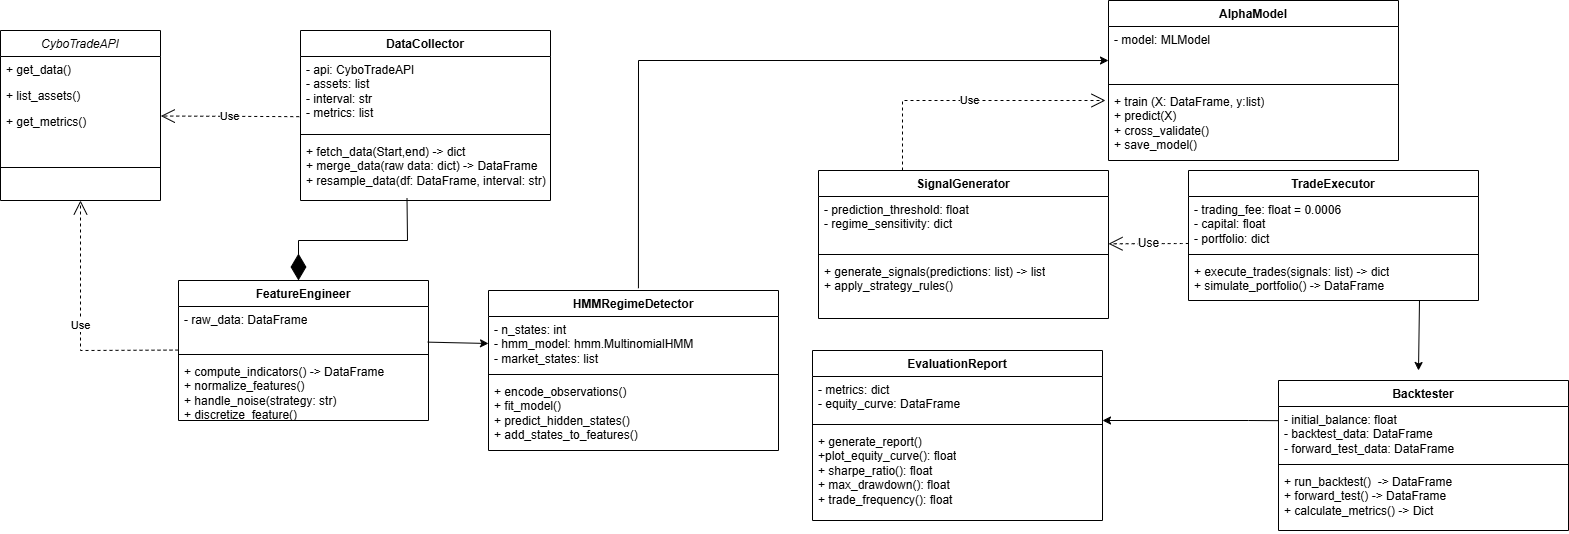

The diagram above was exported from draw.io. Its source (the exported page's mxGraphModel, read from the mxfile embedded in the PNG):
<mxGraphModel dx="2790" dy="1097" grid="1" gridSize="10" guides="1" tooltips="1" connect="1" arrows="1" fold="1" page="1" pageScale="1" pageWidth="827" pageHeight="1169" math="0" shadow="0">
  <root>
    <mxCell id="WIyWlLk6GJQsqaUBKTNV-0" />
    <mxCell id="WIyWlLk6GJQsqaUBKTNV-1" parent="WIyWlLk6GJQsqaUBKTNV-0" />
    <mxCell id="zkfFHV4jXpPFQw0GAbJ--0" value="CyboTradeAPI" style="swimlane;fontStyle=2;align=center;verticalAlign=top;childLayout=stackLayout;horizontal=1;startSize=26;horizontalStack=0;resizeParent=1;resizeLast=0;collapsible=1;marginBottom=0;rounded=0;shadow=0;strokeWidth=1;" parent="WIyWlLk6GJQsqaUBKTNV-1" vertex="1">
      <mxGeometry x="-790" y="50" width="160" height="170" as="geometry">
        <mxRectangle x="230" y="140" width="160" height="26" as="alternateBounds" />
      </mxGeometry>
    </mxCell>
    <mxCell id="zkfFHV4jXpPFQw0GAbJ--1" value="+ get_data()" style="text;align=left;verticalAlign=top;spacingLeft=4;spacingRight=4;overflow=hidden;rotatable=0;points=[[0,0.5],[1,0.5]];portConstraint=eastwest;" parent="zkfFHV4jXpPFQw0GAbJ--0" vertex="1">
      <mxGeometry y="26" width="160" height="26" as="geometry" />
    </mxCell>
    <mxCell id="zkfFHV4jXpPFQw0GAbJ--2" value="+ list_assets()" style="text;align=left;verticalAlign=top;spacingLeft=4;spacingRight=4;overflow=hidden;rotatable=0;points=[[0,0.5],[1,0.5]];portConstraint=eastwest;rounded=0;shadow=0;html=0;" parent="zkfFHV4jXpPFQw0GAbJ--0" vertex="1">
      <mxGeometry y="52" width="160" height="26" as="geometry" />
    </mxCell>
    <mxCell id="zkfFHV4jXpPFQw0GAbJ--3" value="+ get_metrics()" style="text;align=left;verticalAlign=top;spacingLeft=4;spacingRight=4;overflow=hidden;rotatable=0;points=[[0,0.5],[1,0.5]];portConstraint=eastwest;rounded=0;shadow=0;html=0;" parent="zkfFHV4jXpPFQw0GAbJ--0" vertex="1">
      <mxGeometry y="78" width="160" height="26" as="geometry" />
    </mxCell>
    <mxCell id="zkfFHV4jXpPFQw0GAbJ--4" value="" style="line;html=1;strokeWidth=1;align=left;verticalAlign=middle;spacingTop=-1;spacingLeft=3;spacingRight=3;rotatable=0;labelPosition=right;points=[];portConstraint=eastwest;" parent="zkfFHV4jXpPFQw0GAbJ--0" vertex="1">
      <mxGeometry y="104" width="160" height="66" as="geometry" />
    </mxCell>
    <mxCell id="67lEw8R3qHm2NxO7dRE7-12" value="DataCollector" style="swimlane;fontStyle=1;align=center;verticalAlign=top;childLayout=stackLayout;horizontal=1;startSize=26;horizontalStack=0;resizeParent=1;resizeParentMax=0;resizeLast=0;collapsible=1;marginBottom=0;whiteSpace=wrap;html=1;" parent="WIyWlLk6GJQsqaUBKTNV-1" vertex="1">
      <mxGeometry x="-490" y="50" width="250" height="170" as="geometry" />
    </mxCell>
    <mxCell id="67lEw8R3qHm2NxO7dRE7-13" value="- api: CyboTradeAPI&lt;div&gt;- assets: list&lt;/div&gt;&lt;div&gt;- interval: str&lt;/div&gt;&lt;div&gt;- metrics: list&lt;/div&gt;" style="text;strokeColor=none;fillColor=none;align=left;verticalAlign=top;spacingLeft=4;spacingRight=4;overflow=hidden;rotatable=0;points=[[0,0.5],[1,0.5]];portConstraint=eastwest;whiteSpace=wrap;html=1;" parent="67lEw8R3qHm2NxO7dRE7-12" vertex="1">
      <mxGeometry y="26" width="250" height="74" as="geometry" />
    </mxCell>
    <mxCell id="67lEw8R3qHm2NxO7dRE7-14" value="" style="line;strokeWidth=1;fillColor=none;align=left;verticalAlign=middle;spacingTop=-1;spacingLeft=3;spacingRight=3;rotatable=0;labelPosition=right;points=[];portConstraint=eastwest;strokeColor=inherit;" parent="67lEw8R3qHm2NxO7dRE7-12" vertex="1">
      <mxGeometry y="100" width="250" height="8" as="geometry" />
    </mxCell>
    <mxCell id="67lEw8R3qHm2NxO7dRE7-15" value="+ fetch_data(Start,end) -&amp;gt; dict&lt;div&gt;+ merge_data(raw data: dict) -&amp;gt; DataFrame&lt;/div&gt;&lt;div&gt;+ resample_data(df: DataFrame, interval: str)&lt;/div&gt;" style="text;strokeColor=none;fillColor=none;align=left;verticalAlign=top;spacingLeft=4;spacingRight=4;overflow=hidden;rotatable=0;points=[[0,0.5],[1,0.5]];portConstraint=eastwest;whiteSpace=wrap;html=1;" parent="67lEw8R3qHm2NxO7dRE7-12" vertex="1">
      <mxGeometry y="108" width="250" height="62" as="geometry" />
    </mxCell>
    <mxCell id="67lEw8R3qHm2NxO7dRE7-16" value="FeatureEngineer" style="swimlane;fontStyle=1;align=center;verticalAlign=top;childLayout=stackLayout;horizontal=1;startSize=26;horizontalStack=0;resizeParent=1;resizeParentMax=0;resizeLast=0;collapsible=1;marginBottom=0;whiteSpace=wrap;html=1;" parent="WIyWlLk6GJQsqaUBKTNV-1" vertex="1">
      <mxGeometry x="-612" y="300" width="250" height="140" as="geometry" />
    </mxCell>
    <mxCell id="67lEw8R3qHm2NxO7dRE7-17" value="- raw_data: DataFrame&lt;div&gt;&lt;br&gt;&lt;/div&gt;" style="text;strokeColor=none;fillColor=none;align=left;verticalAlign=top;spacingLeft=4;spacingRight=4;overflow=hidden;rotatable=0;points=[[0,0.5],[1,0.5]];portConstraint=eastwest;whiteSpace=wrap;html=1;" parent="67lEw8R3qHm2NxO7dRE7-16" vertex="1">
      <mxGeometry y="26" width="250" height="44" as="geometry" />
    </mxCell>
    <mxCell id="67lEw8R3qHm2NxO7dRE7-18" value="" style="line;strokeWidth=1;fillColor=none;align=left;verticalAlign=middle;spacingTop=-1;spacingLeft=3;spacingRight=3;rotatable=0;labelPosition=right;points=[];portConstraint=eastwest;strokeColor=inherit;" parent="67lEw8R3qHm2NxO7dRE7-16" vertex="1">
      <mxGeometry y="70" width="250" height="8" as="geometry" />
    </mxCell>
    <mxCell id="67lEw8R3qHm2NxO7dRE7-19" value="+ compute_indicators() -&amp;gt; DataFrame&lt;div&gt;+ normalize_features()&lt;/div&gt;&lt;div&gt;+ handle_noise(strategy: str)&lt;/div&gt;&lt;div&gt;+ discretize_feature()&lt;/div&gt;" style="text;strokeColor=none;fillColor=none;align=left;verticalAlign=top;spacingLeft=4;spacingRight=4;overflow=hidden;rotatable=0;points=[[0,0.5],[1,0.5]];portConstraint=eastwest;whiteSpace=wrap;html=1;" parent="67lEw8R3qHm2NxO7dRE7-16" vertex="1">
      <mxGeometry y="78" width="250" height="62" as="geometry" />
    </mxCell>
    <mxCell id="67lEw8R3qHm2NxO7dRE7-22" value="" style="endArrow=diamondThin;endFill=1;endSize=24;html=1;rounded=0;exitX=0.426;exitY=0.962;exitDx=0;exitDy=0;exitPerimeter=0;" parent="WIyWlLk6GJQsqaUBKTNV-1" source="67lEw8R3qHm2NxO7dRE7-15" edge="1">
      <mxGeometry width="160" relative="1" as="geometry">
        <mxPoint x="-567" y="573" as="sourcePoint" />
        <mxPoint x="-492" y="300" as="targetPoint" />
        <Array as="points">
          <mxPoint x="-383" y="260" />
          <mxPoint x="-492" y="260" />
        </Array>
      </mxGeometry>
    </mxCell>
    <mxCell id="67lEw8R3qHm2NxO7dRE7-23" value="" style="endArrow=classic;html=1;rounded=0;exitX=0.997;exitY=0.81;exitDx=0;exitDy=0;exitPerimeter=0;" parent="WIyWlLk6GJQsqaUBKTNV-1" source="67lEw8R3qHm2NxO7dRE7-17" edge="1">
      <mxGeometry relative="1" as="geometry">
        <mxPoint x="-361.5" y="370.30999999999995" as="sourcePoint" />
        <mxPoint x="-302" y="363" as="targetPoint" />
      </mxGeometry>
    </mxCell>
    <mxCell id="67lEw8R3qHm2NxO7dRE7-26" value="HMMRegimeDetector" style="swimlane;fontStyle=1;align=center;verticalAlign=top;childLayout=stackLayout;horizontal=1;startSize=26;horizontalStack=0;resizeParent=1;resizeParentMax=0;resizeLast=0;collapsible=1;marginBottom=0;whiteSpace=wrap;html=1;" parent="WIyWlLk6GJQsqaUBKTNV-1" vertex="1">
      <mxGeometry x="-302" y="310" width="290" height="160" as="geometry" />
    </mxCell>
    <mxCell id="67lEw8R3qHm2NxO7dRE7-27" value="- n_states: int&lt;div&gt;- hmm_model: hmm.MultinomialHMM&lt;/div&gt;&lt;div&gt;- market_states: list&lt;/div&gt;" style="text;strokeColor=none;fillColor=none;align=left;verticalAlign=top;spacingLeft=4;spacingRight=4;overflow=hidden;rotatable=0;points=[[0,0.5],[1,0.5]];portConstraint=eastwest;whiteSpace=wrap;html=1;" parent="67lEw8R3qHm2NxO7dRE7-26" vertex="1">
      <mxGeometry y="26" width="290" height="54" as="geometry" />
    </mxCell>
    <mxCell id="67lEw8R3qHm2NxO7dRE7-28" value="" style="line;strokeWidth=1;fillColor=none;align=left;verticalAlign=middle;spacingTop=-1;spacingLeft=3;spacingRight=3;rotatable=0;labelPosition=right;points=[];portConstraint=eastwest;strokeColor=inherit;" parent="67lEw8R3qHm2NxO7dRE7-26" vertex="1">
      <mxGeometry y="80" width="290" height="8" as="geometry" />
    </mxCell>
    <mxCell id="67lEw8R3qHm2NxO7dRE7-29" value="+ encode_observations()&lt;br&gt;&lt;div&gt;+ fit_model()&lt;/div&gt;&lt;div&gt;+ predict_hidden_states()&lt;/div&gt;&lt;div&gt;+ add_states_to_features()&lt;/div&gt;" style="text;strokeColor=none;fillColor=none;align=left;verticalAlign=top;spacingLeft=4;spacingRight=4;overflow=hidden;rotatable=0;points=[[0,0.5],[1,0.5]];portConstraint=eastwest;whiteSpace=wrap;html=1;" parent="67lEw8R3qHm2NxO7dRE7-26" vertex="1">
      <mxGeometry y="88" width="290" height="72" as="geometry" />
    </mxCell>
    <mxCell id="67lEw8R3qHm2NxO7dRE7-31" value="Use" style="endArrow=open;endSize=12;dashed=1;html=1;rounded=0;exitX=-0.005;exitY=0.813;exitDx=0;exitDy=0;exitPerimeter=0;entryX=1.002;entryY=0.289;entryDx=0;entryDy=0;entryPerimeter=0;" parent="WIyWlLk6GJQsqaUBKTNV-1" source="67lEw8R3qHm2NxO7dRE7-13" target="zkfFHV4jXpPFQw0GAbJ--3" edge="1">
      <mxGeometry width="160" relative="1" as="geometry">
        <mxPoint x="-672" y="270" as="sourcePoint" />
        <mxPoint x="-512" y="270" as="targetPoint" />
      </mxGeometry>
    </mxCell>
    <mxCell id="67lEw8R3qHm2NxO7dRE7-32" value="Use" style="endArrow=open;endSize=12;dashed=1;html=1;rounded=0;exitX=-0.005;exitY=0.813;exitDx=0;exitDy=0;exitPerimeter=0;entryX=0.5;entryY=1;entryDx=0;entryDy=0;" parent="WIyWlLk6GJQsqaUBKTNV-1" target="zkfFHV4jXpPFQw0GAbJ--0" edge="1">
      <mxGeometry width="160" relative="1" as="geometry">
        <mxPoint x="-612" y="369.57" as="sourcePoint" />
        <mxPoint x="-751" y="369.57" as="targetPoint" />
        <Array as="points">
          <mxPoint x="-710" y="370" />
        </Array>
      </mxGeometry>
    </mxCell>
    <mxCell id="67lEw8R3qHm2NxO7dRE7-33" value="" style="endArrow=classic;html=1;rounded=0;entryX=0;entryY=0.63;entryDx=0;entryDy=0;entryPerimeter=0;exitX=0.517;exitY=-0.014;exitDx=0;exitDy=0;exitPerimeter=0;" parent="WIyWlLk6GJQsqaUBKTNV-1" source="67lEw8R3qHm2NxO7dRE7-26" target="67lEw8R3qHm2NxO7dRE7-35" edge="1">
      <mxGeometry relative="1" as="geometry">
        <mxPoint x="-157" y="310" as="sourcePoint" />
        <mxPoint x="118" y="80" as="targetPoint" />
        <Array as="points">
          <mxPoint x="-152" y="80" />
        </Array>
      </mxGeometry>
    </mxCell>
    <mxCell id="67lEw8R3qHm2NxO7dRE7-34" value="AlphaModel" style="swimlane;fontStyle=1;align=center;verticalAlign=top;childLayout=stackLayout;horizontal=1;startSize=26;horizontalStack=0;resizeParent=1;resizeParentMax=0;resizeLast=0;collapsible=1;marginBottom=0;whiteSpace=wrap;html=1;" parent="WIyWlLk6GJQsqaUBKTNV-1" vertex="1">
      <mxGeometry x="318" y="20" width="290" height="160" as="geometry" />
    </mxCell>
    <mxCell id="67lEw8R3qHm2NxO7dRE7-35" value="- model: MLModel&lt;div&gt;&lt;br&gt;&lt;/div&gt;" style="text;strokeColor=none;fillColor=none;align=left;verticalAlign=top;spacingLeft=4;spacingRight=4;overflow=hidden;rotatable=0;points=[[0,0.5],[1,0.5]];portConstraint=eastwest;whiteSpace=wrap;html=1;" parent="67lEw8R3qHm2NxO7dRE7-34" vertex="1">
      <mxGeometry y="26" width="290" height="54" as="geometry" />
    </mxCell>
    <mxCell id="67lEw8R3qHm2NxO7dRE7-36" value="" style="line;strokeWidth=1;fillColor=none;align=left;verticalAlign=middle;spacingTop=-1;spacingLeft=3;spacingRight=3;rotatable=0;labelPosition=right;points=[];portConstraint=eastwest;strokeColor=inherit;" parent="67lEw8R3qHm2NxO7dRE7-34" vertex="1">
      <mxGeometry y="80" width="290" height="8" as="geometry" />
    </mxCell>
    <mxCell id="67lEw8R3qHm2NxO7dRE7-37" value="+ train (X: DataFrame, y:list)&lt;div&gt;+ predict(X)&amp;nbsp;&lt;/div&gt;&lt;div&gt;+ cross_validate()&lt;/div&gt;&lt;div&gt;+ save_model()&lt;/div&gt;" style="text;strokeColor=none;fillColor=none;align=left;verticalAlign=top;spacingLeft=4;spacingRight=4;overflow=hidden;rotatable=0;points=[[0,0.5],[1,0.5]];portConstraint=eastwest;whiteSpace=wrap;html=1;" parent="67lEw8R3qHm2NxO7dRE7-34" vertex="1">
      <mxGeometry y="88" width="290" height="72" as="geometry" />
    </mxCell>
    <mxCell id="67lEw8R3qHm2NxO7dRE7-38" value="SignalGenerator" style="swimlane;fontStyle=1;align=center;verticalAlign=top;childLayout=stackLayout;horizontal=1;startSize=26;horizontalStack=0;resizeParent=1;resizeParentMax=0;resizeLast=0;collapsible=1;marginBottom=0;whiteSpace=wrap;html=1;" parent="WIyWlLk6GJQsqaUBKTNV-1" vertex="1">
      <mxGeometry x="28" y="190" width="290" height="148" as="geometry" />
    </mxCell>
    <mxCell id="67lEw8R3qHm2NxO7dRE7-39" value="- prediction_threshold: float&lt;div&gt;- regime_sensitivity: dict&lt;/div&gt;" style="text;strokeColor=none;fillColor=none;align=left;verticalAlign=top;spacingLeft=4;spacingRight=4;overflow=hidden;rotatable=0;points=[[0,0.5],[1,0.5]];portConstraint=eastwest;whiteSpace=wrap;html=1;" parent="67lEw8R3qHm2NxO7dRE7-38" vertex="1">
      <mxGeometry y="26" width="290" height="54" as="geometry" />
    </mxCell>
    <mxCell id="67lEw8R3qHm2NxO7dRE7-40" value="" style="line;strokeWidth=1;fillColor=none;align=left;verticalAlign=middle;spacingTop=-1;spacingLeft=3;spacingRight=3;rotatable=0;labelPosition=right;points=[];portConstraint=eastwest;strokeColor=inherit;" parent="67lEw8R3qHm2NxO7dRE7-38" vertex="1">
      <mxGeometry y="80" width="290" height="8" as="geometry" />
    </mxCell>
    <mxCell id="67lEw8R3qHm2NxO7dRE7-41" value="+ generate_signals(predictions: list) -&amp;gt; list&lt;div&gt;+ apply_strategy_rules()&lt;/div&gt;" style="text;strokeColor=none;fillColor=none;align=left;verticalAlign=top;spacingLeft=4;spacingRight=4;overflow=hidden;rotatable=0;points=[[0,0.5],[1,0.5]];portConstraint=eastwest;whiteSpace=wrap;html=1;" parent="67lEw8R3qHm2NxO7dRE7-38" vertex="1">
      <mxGeometry y="88" width="290" height="60" as="geometry" />
    </mxCell>
    <mxCell id="67lEw8R3qHm2NxO7dRE7-42" value="Use" style="endArrow=open;endSize=12;dashed=1;html=1;rounded=0;" parent="WIyWlLk6GJQsqaUBKTNV-1" edge="1">
      <mxGeometry width="160" relative="1" as="geometry">
        <mxPoint x="112" y="190" as="sourcePoint" />
        <mxPoint x="315" y="120" as="targetPoint" />
        <Array as="points">
          <mxPoint x="112" y="120" />
        </Array>
      </mxGeometry>
    </mxCell>
    <mxCell id="mZOpwxnNflzU9zcyYKbT-0" value="Use" style="endArrow=open;endSize=12;dashed=1;html=1;rounded=0;fontSize=12;curved=1;" parent="WIyWlLk6GJQsqaUBKTNV-1" edge="1">
      <mxGeometry width="160" relative="1" as="geometry">
        <mxPoint x="398" y="263" as="sourcePoint" />
        <mxPoint x="318" y="263.28999999999996" as="targetPoint" />
      </mxGeometry>
    </mxCell>
    <mxCell id="mZOpwxnNflzU9zcyYKbT-1" value="TradeExecutor" style="swimlane;fontStyle=1;align=center;verticalAlign=top;childLayout=stackLayout;horizontal=1;startSize=26;horizontalStack=0;resizeParent=1;resizeParentMax=0;resizeLast=0;collapsible=1;marginBottom=0;whiteSpace=wrap;html=1;" parent="WIyWlLk6GJQsqaUBKTNV-1" vertex="1">
      <mxGeometry x="398" y="190" width="290" height="130" as="geometry" />
    </mxCell>
    <mxCell id="mZOpwxnNflzU9zcyYKbT-2" value="- trading_fee: float = 0.0006&lt;div&gt;- capital: float&lt;/div&gt;&lt;div&gt;- portfolio: dict&lt;/div&gt;" style="text;strokeColor=none;fillColor=none;align=left;verticalAlign=top;spacingLeft=4;spacingRight=4;overflow=hidden;rotatable=0;points=[[0,0.5],[1,0.5]];portConstraint=eastwest;whiteSpace=wrap;html=1;" parent="mZOpwxnNflzU9zcyYKbT-1" vertex="1">
      <mxGeometry y="26" width="290" height="54" as="geometry" />
    </mxCell>
    <mxCell id="mZOpwxnNflzU9zcyYKbT-3" value="" style="line;strokeWidth=1;fillColor=none;align=left;verticalAlign=middle;spacingTop=-1;spacingLeft=3;spacingRight=3;rotatable=0;labelPosition=right;points=[];portConstraint=eastwest;strokeColor=inherit;" parent="mZOpwxnNflzU9zcyYKbT-1" vertex="1">
      <mxGeometry y="80" width="290" height="8" as="geometry" />
    </mxCell>
    <mxCell id="mZOpwxnNflzU9zcyYKbT-4" value="+ execute_trades(signals: list) -&amp;gt; dict&lt;div&gt;+ simulate_portfolio() -&amp;gt; DataFrame&lt;/div&gt;" style="text;strokeColor=none;fillColor=none;align=left;verticalAlign=top;spacingLeft=4;spacingRight=4;overflow=hidden;rotatable=0;points=[[0,0.5],[1,0.5]];portConstraint=eastwest;whiteSpace=wrap;html=1;" parent="mZOpwxnNflzU9zcyYKbT-1" vertex="1">
      <mxGeometry y="88" width="290" height="42" as="geometry" />
    </mxCell>
    <mxCell id="mZOpwxnNflzU9zcyYKbT-5" value="" style="endArrow=classic;html=1;rounded=0;exitX=0.458;exitY=1.005;exitDx=0;exitDy=0;exitPerimeter=0;" parent="WIyWlLk6GJQsqaUBKTNV-1" edge="1">
      <mxGeometry relative="1" as="geometry">
        <mxPoint x="629" y="320" as="sourcePoint" />
        <mxPoint x="628" y="390" as="targetPoint" />
      </mxGeometry>
    </mxCell>
    <mxCell id="mZOpwxnNflzU9zcyYKbT-6" value="EvaluationReport" style="swimlane;fontStyle=1;align=center;verticalAlign=top;childLayout=stackLayout;horizontal=1;startSize=26;horizontalStack=0;resizeParent=1;resizeParentMax=0;resizeLast=0;collapsible=1;marginBottom=0;whiteSpace=wrap;html=1;" parent="WIyWlLk6GJQsqaUBKTNV-1" vertex="1">
      <mxGeometry x="22" y="370" width="290" height="170" as="geometry" />
    </mxCell>
    <mxCell id="mZOpwxnNflzU9zcyYKbT-7" value="- metrics: dict&lt;div&gt;- equity_curve: DataFrame&lt;/div&gt;" style="text;strokeColor=none;fillColor=none;align=left;verticalAlign=top;spacingLeft=4;spacingRight=4;overflow=hidden;rotatable=0;points=[[0,0.5],[1,0.5]];portConstraint=eastwest;whiteSpace=wrap;html=1;" parent="mZOpwxnNflzU9zcyYKbT-6" vertex="1">
      <mxGeometry y="26" width="290" height="44" as="geometry" />
    </mxCell>
    <mxCell id="mZOpwxnNflzU9zcyYKbT-8" value="" style="line;strokeWidth=1;fillColor=none;align=left;verticalAlign=middle;spacingTop=-1;spacingLeft=3;spacingRight=3;rotatable=0;labelPosition=right;points=[];portConstraint=eastwest;strokeColor=inherit;" parent="mZOpwxnNflzU9zcyYKbT-6" vertex="1">
      <mxGeometry y="70" width="290" height="8" as="geometry" />
    </mxCell>
    <mxCell id="mZOpwxnNflzU9zcyYKbT-9" value="&lt;div&gt;+ generate_report()&lt;/div&gt;&lt;div&gt;+plot_equity_curve(): float&lt;/div&gt;&lt;div&gt;+ sharpe_ratio(): float&lt;/div&gt;&lt;div&gt;+ max_drawdown(): float&lt;/div&gt;&lt;div&gt;+ trade_frequency(): float&lt;br&gt;&lt;div&gt;&lt;br&gt;&lt;/div&gt;&lt;/div&gt;" style="text;strokeColor=none;fillColor=none;align=left;verticalAlign=top;spacingLeft=4;spacingRight=4;overflow=hidden;rotatable=0;points=[[0,0.5],[1,0.5]];portConstraint=eastwest;whiteSpace=wrap;html=1;" parent="mZOpwxnNflzU9zcyYKbT-6" vertex="1">
      <mxGeometry y="78" width="290" height="92" as="geometry" />
    </mxCell>
    <mxCell id="mZOpwxnNflzU9zcyYKbT-10" value="" style="endArrow=classic;html=1;rounded=0;exitX=0;exitY=0.262;exitDx=0;exitDy=0;exitPerimeter=0;" parent="WIyWlLk6GJQsqaUBKTNV-1" source="mZOpwxnNflzU9zcyYKbT-12" edge="1">
      <mxGeometry relative="1" as="geometry">
        <mxPoint x="478" y="453" as="sourcePoint" />
        <mxPoint x="312" y="440" as="targetPoint" />
        <Array as="points">
          <mxPoint x="458" y="440" />
        </Array>
      </mxGeometry>
    </mxCell>
    <mxCell id="mZOpwxnNflzU9zcyYKbT-11" value="Backtester" style="swimlane;fontStyle=1;align=center;verticalAlign=top;childLayout=stackLayout;horizontal=1;startSize=26;horizontalStack=0;resizeParent=1;resizeParentMax=0;resizeLast=0;collapsible=1;marginBottom=0;whiteSpace=wrap;html=1;" parent="WIyWlLk6GJQsqaUBKTNV-1" vertex="1">
      <mxGeometry x="488" y="400" width="290" height="150" as="geometry" />
    </mxCell>
    <mxCell id="mZOpwxnNflzU9zcyYKbT-12" value="- initial_balance: float&lt;div&gt;- backtest_data: DataFrame&lt;/div&gt;&lt;div&gt;- forward_test_data: DataFrame&lt;/div&gt;" style="text;strokeColor=none;fillColor=none;align=left;verticalAlign=top;spacingLeft=4;spacingRight=4;overflow=hidden;rotatable=0;points=[[0,0.5],[1,0.5]];portConstraint=eastwest;whiteSpace=wrap;html=1;" parent="mZOpwxnNflzU9zcyYKbT-11" vertex="1">
      <mxGeometry y="26" width="290" height="54" as="geometry" />
    </mxCell>
    <mxCell id="mZOpwxnNflzU9zcyYKbT-13" value="" style="line;strokeWidth=1;fillColor=none;align=left;verticalAlign=middle;spacingTop=-1;spacingLeft=3;spacingRight=3;rotatable=0;labelPosition=right;points=[];portConstraint=eastwest;strokeColor=inherit;" parent="mZOpwxnNflzU9zcyYKbT-11" vertex="1">
      <mxGeometry y="80" width="290" height="8" as="geometry" />
    </mxCell>
    <mxCell id="mZOpwxnNflzU9zcyYKbT-14" value="+ run_backtest()&amp;nbsp; -&amp;gt; DataFrame&lt;div&gt;+ forward_test() -&amp;gt; DataFrame&lt;/div&gt;&lt;div&gt;+ calculate_metrics() -&amp;gt; Dict&lt;br&gt;&lt;div&gt;&lt;br&gt;&lt;/div&gt;&lt;/div&gt;" style="text;strokeColor=none;fillColor=none;align=left;verticalAlign=top;spacingLeft=4;spacingRight=4;overflow=hidden;rotatable=0;points=[[0,0.5],[1,0.5]];portConstraint=eastwest;whiteSpace=wrap;html=1;" parent="mZOpwxnNflzU9zcyYKbT-11" vertex="1">
      <mxGeometry y="88" width="290" height="62" as="geometry" />
    </mxCell>
  </root>
</mxGraphModel>